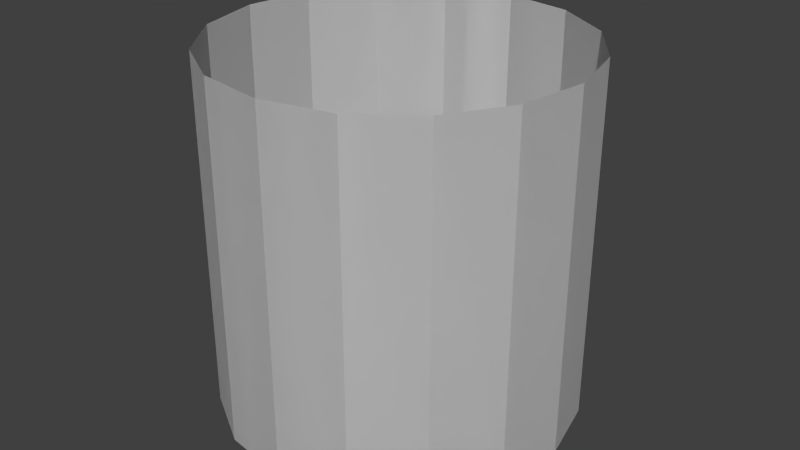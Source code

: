 # Source: Cylinder_Marker.blend  (saved by Blender 2.72.0; exported with 4.5.12 LTS)
import bpy
from mathutils import Matrix  # noqa: F401  (used for matrix-valued properties, if any)

bpy.ops.wm.read_factory_settings(use_empty=True)
scene = bpy.context.scene
scene.name = 'Scene'

# ---- collections
col_collection_1 = bpy.data.collections.new('Collection 1'); scene.collection.children.link(col_collection_1)

# ---- materials (node trees are filled in below, after node groups)
mat_material = bpy.data.materials.new('Material')
mat_material.alpha_threshold = 0.0
mat_material.use_transparent_shadow = False
mat_material.roughness = 0.5
mat_material.specular_intensity = 0.0
mat_material.line_color = (0.0, 0.0, 0.0, 1.0)

# ---- material node trees

# ---- world
world_world = bpy.data.worlds.new('World'); scene.world = world_world
world_world.color = (0.05088, 0.05088, 0.05088)
world_world.use_sun_shadow = False
world_world.sun_shadow_jitter_overblur = 0.0
world_world.cycles.sampling_method = 'MANUAL'
world_world.cycles.sample_map_resolution = 256

# ---- meshes
me_cylinder = bpy.data.meshes.new('Cylinder')
me_cylinder.from_pydata([(0.0, 1.0, -1.0), (0.0, 1.0, 1.0), (0.3827, 0.9239, -1.0), (0.3827, 0.9239, 1.0), (0.7071, 0.7071, -1.0), (0.7071, 0.7071, 1.0), (0.9239, 0.3827, -1.0), (0.9239, 0.3827, 1.0), (1.0, -4.371e-08, -1.0), (1.0, -4.371e-08, 1.0), (0.9239, -0.3827, -1.0), (0.9239, -0.3827, 1.0), (0.7071, -0.7071, -1.0), (0.7071, -0.7071, 1.0), (0.3827, -0.9239, -1.0), (0.3827, -0.9239, 1.0), (1.51e-07, -1.0, -1.0), (1.51e-07, -1.0, 1.0), (-0.3827, -0.9239, -1.0), (-0.3827, -0.9239, 1.0), (-0.7071, -0.7071, -1.0), (-0.7071, -0.7071, 1.0), (-0.9239, -0.3827, -1.0), (-0.9239, -0.3827, 1.0), (-1.0, 1.192e-08, -1.0), (-1.0, 1.192e-08, 1.0), (-0.9239, 0.3827, -1.0), (-0.9239, 0.3827, 1.0), (-0.7071, 0.7071, -1.0), (-0.7071, 0.7071, 1.0), (-0.3827, 0.9239, -1.0), (-0.3827, 0.9239, 1.0), (0.0, 1.0, -1.0), (0.0, 1.0, 1.0), (0.3827, 0.9239, -1.0), (0.3827, 0.9239, 1.0), (0.7071, 0.7071, -1.0), (0.7071, 0.7071, 1.0), (0.9239, 0.3827, -1.0), (0.9239, 0.3827, 1.0), (1.0, -4.371e-08, -1.0), (1.0, -4.371e-08, 1.0), (0.9239, -0.3827, -1.0), (0.9239, -0.3827, 1.0), (0.7071, -0.7071, -1.0), (0.7071, -0.7071, 1.0), (0.3827, -0.9239, -1.0), (0.3827, -0.9239, 1.0), (1.51e-07, -1.0, -1.0), (1.51e-07, -1.0, 1.0), (-0.3827, -0.9239, -1.0), (-0.3827, -0.9239, 1.0), (-0.7071, -0.7071, -1.0), (-0.7071, -0.7071, 1.0), (-0.9239, -0.3827, -1.0), (-0.9239, -0.3827, 1.0), (-1.0, 1.192e-08, -1.0), (-1.0, 1.192e-08, 1.0), (-0.9239, 0.3827, -1.0), (-0.9239, 0.3827, 1.0), (-0.7071, 0.7071, -1.0), (-0.7071, 0.7071, 1.0), (-0.3827, 0.9239, -1.0), (-0.3827, 0.9239, 1.0)], [], [(0, 1, 3, 2), (2, 3, 5, 4), (4, 5, 7, 6), (6, 7, 9, 8), (8, 9, 11, 10), (10, 11, 13, 12), (12, 13, 15, 14), (14, 15, 17, 16), (16, 17, 19, 18), (18, 19, 21, 20), (20, 21, 23, 22), (22, 23, 25, 24), (24, 25, 27, 26), (26, 27, 29, 28), (30, 31, 1, 0), (28, 29, 31, 30), (32, 34, 35, 33), (34, 36, 37, 35), (36, 38, 39, 37), (38, 40, 41, 39), (40, 42, 43, 41), (42, 44, 45, 43), (44, 46, 47, 45), (46, 48, 49, 47), (48, 50, 51, 49), (50, 52, 53, 51), (52, 54, 55, 53), (54, 56, 57, 55), (56, 58, 59, 57), (58, 60, 61, 59), (62, 32, 33, 63), (60, 62, 63, 61)])
_uv = me_cylinder.uv_layers.new(name='UVMap')
_uv.uv.foreach_set('vector', [0.5, 5.007e-05, 0.5, 0.9891, 0.5625, 0.9891, 0.5625, 5.007e-05, 0.5625, 5.007e-05, 0.5625, 0.9891, 0.625, 0.9891, 0.625, 5.007e-05, 0.625, 5.007e-05, 0.625, 0.9891, 0.6875, 0.9891, 0.6875, 5.007e-05, 0.6875, 5.007e-05, 0.6875, 0.9891, 0.75, 0.9891, 0.75, 5.007e-05, 0.75, 5.007e-05, 0.75, 0.9891, 0.8125, 0.9891, 0.8125, 5.007e-05, 0.8125, 5.007e-05, 0.8125, 0.9891, 0.875, 0.9891, 0.875, 5.007e-05, 0.875, 5.007e-05, 0.875, 0.9891, 0.9375, 0.9891, 0.9375, 5.007e-05, 0.9375, 5.007e-05, 0.9375, 0.9891, 0.9999, 0.9891, 0.9999, 5.007e-05, 5.677e-05, 5.007e-05, 5.659e-05, 0.9891, 0.06255, 0.9891, 0.06255, 5.007e-05, 0.06255, 5.007e-05, 0.06255, 0.9891, 0.125, 0.9891, 0.125, 5.007e-05, 0.125, 5.007e-05, 0.125, 0.9891, 0.1875, 0.9891, 0.1875, 5.007e-05, 0.1875, 5.007e-05, 0.1875, 0.9891, 0.25, 0.9891, 0.25, 5.007e-05, 0.25, 5.007e-05, 0.25, 0.9891, 0.3125, 0.9891, 0.3125, 5.007e-05, 0.3125, 5.007e-05, 0.3125, 0.9891, 0.375, 0.9891, 0.375, 5.007e-05, 0.4375, 5.007e-05, 0.4375, 0.9891, 0.5, 0.9891, 0.5, 5.007e-05, 0.375, 5.007e-05, 0.375, 0.9891, 0.4375, 0.9891, 0.4375, 5.007e-05, 0.5, 5.007e-05, 0.5625, 5.007e-05, 0.5625, 0.9891, 0.5, 0.9891, 0.5625, 5.007e-05, 0.625, 5.007e-05, 0.625, 0.9891, 0.5625, 0.9891, 0.625, 5.007e-05, 0.6875, 5.007e-05, 0.6875, 0.9891, 0.625, 0.9891, 0.6875, 5.007e-05, 0.75, 5.007e-05, 0.75, 0.9891, 0.6875, 0.9891, 0.75, 5.007e-05, 0.8125, 5.007e-05, 0.8125, 0.9891, 0.75, 0.9891, 0.8125, 5.007e-05, 0.875, 5.007e-05, 0.875, 0.9891, 0.8125, 0.9891, 0.875, 5.007e-05, 0.9375, 5.007e-05, 0.9375, 0.9891, 0.875, 0.9891, 0.9375, 5.007e-05, 0.9999, 5.007e-05, 0.9999, 0.9891, 0.9375, 0.9891, 5.677e-05, 5.007e-05, 0.06255, 5.007e-05, 0.06255, 0.9891, 5.659e-05, 0.9891, 0.06255, 5.007e-05, 0.125, 5.007e-05, 0.125, 0.9891, 0.06255, 0.9891, 0.125, 5.007e-05, 0.1875, 5.007e-05, 0.1875, 0.9891, 0.125, 0.9891, 0.1875, 5.007e-05, 0.25, 5.007e-05, 0.25, 0.9891, 0.1875, 0.9891, 0.25, 5.007e-05, 0.3125, 5.007e-05, 0.3125, 0.9891, 0.25, 0.9891, 0.3125, 5.007e-05, 0.375, 5.007e-05, 0.375, 0.9891, 0.3125, 0.9891, 0.4375, 5.007e-05, 0.5, 5.007e-05, 0.5, 0.9891, 0.4375, 0.9891, 0.375, 5.007e-05, 0.4375, 5.007e-05, 0.4375, 0.9891, 0.375, 0.9891])
me_cylinder.materials.append(mat_material)
me_cylinder.use_remesh_preserve_volume = False
me_cylinder.use_remesh_preserve_attributes = False
me_cylinder.use_mirror_vertex_groups = False
me_cylinder.update()

# ---- objects
ob_cylinder = bpy.data.objects.new('Cylinder', me_cylinder)

# ---- transforms, parenting, visibility, modifiers, constraints
ob_cylinder.location = (0.0, 0.0, 0.0)
ob_cylinder.rotation_euler = (0.0, -0.0, 3.187)
ob_cylinder.lineart.crease_threshold = 0.0

# ---- collection membership
col_collection_1.objects.link(ob_cylinder)

# ---- scene / render settings (as saved in the file)
scene.frame_start = 1; scene.frame_end = 250; scene.frame_set(51)
scene.render.engine = 'BLENDER_EEVEE_NEXT'
scene.render.resolution_percentage = 50
scene.render.dither_intensity = 0.0
scene.cycles.use_denoising = False
scene.cycles.samples = 10
scene.cycles.sampling_pattern = 'TABULATED_SOBOL'
scene.cycles.light_sampling_threshold = 0.0
scene.cycles.use_adaptive_sampling = False
scene.cycles.use_light_tree = False
scene.cycles.blur_glossy = 0.0
scene.cycles.pixel_filter_type = 'GAUSSIAN'
scene.cycles.sample_clamp_indirect = 0.0
scene.view_settings.view_transform = 'Standard'
bpy.context.view_layer.update()

# ---- added for rendering (the .blend has no active camera and no usable light): camera, sun
cam_auto = bpy.data.cameras.new('AutoCamera')
cam_auto.lens = 50.0
cam_auto.sensor_width = 36.0
cam_auto.clip_end = 1000.0
ob_auto_camera = bpy.data.objects.new('AutoCamera', cam_auto)
scene.collection.objects.link(ob_auto_camera)
ob_auto_camera.location = (3.30097, -3.96116, 2.64077)
ob_auto_camera.rotation_euler = (1.09748, -7.21219e-08, 0.694738)
scene.camera = ob_auto_camera
light_auto_sun = bpy.data.lights.new('AutoSun', 'SUN')
light_auto_sun.energy = 3.0
light_auto_sun.angle = 0.0523599
ob_auto_sun = bpy.data.objects.new('AutoSun', light_auto_sun)
scene.collection.objects.link(ob_auto_sun)
ob_auto_sun.rotation_euler = (0.872665, 0.174533, 0.523599)
bpy.context.view_layer.update()
